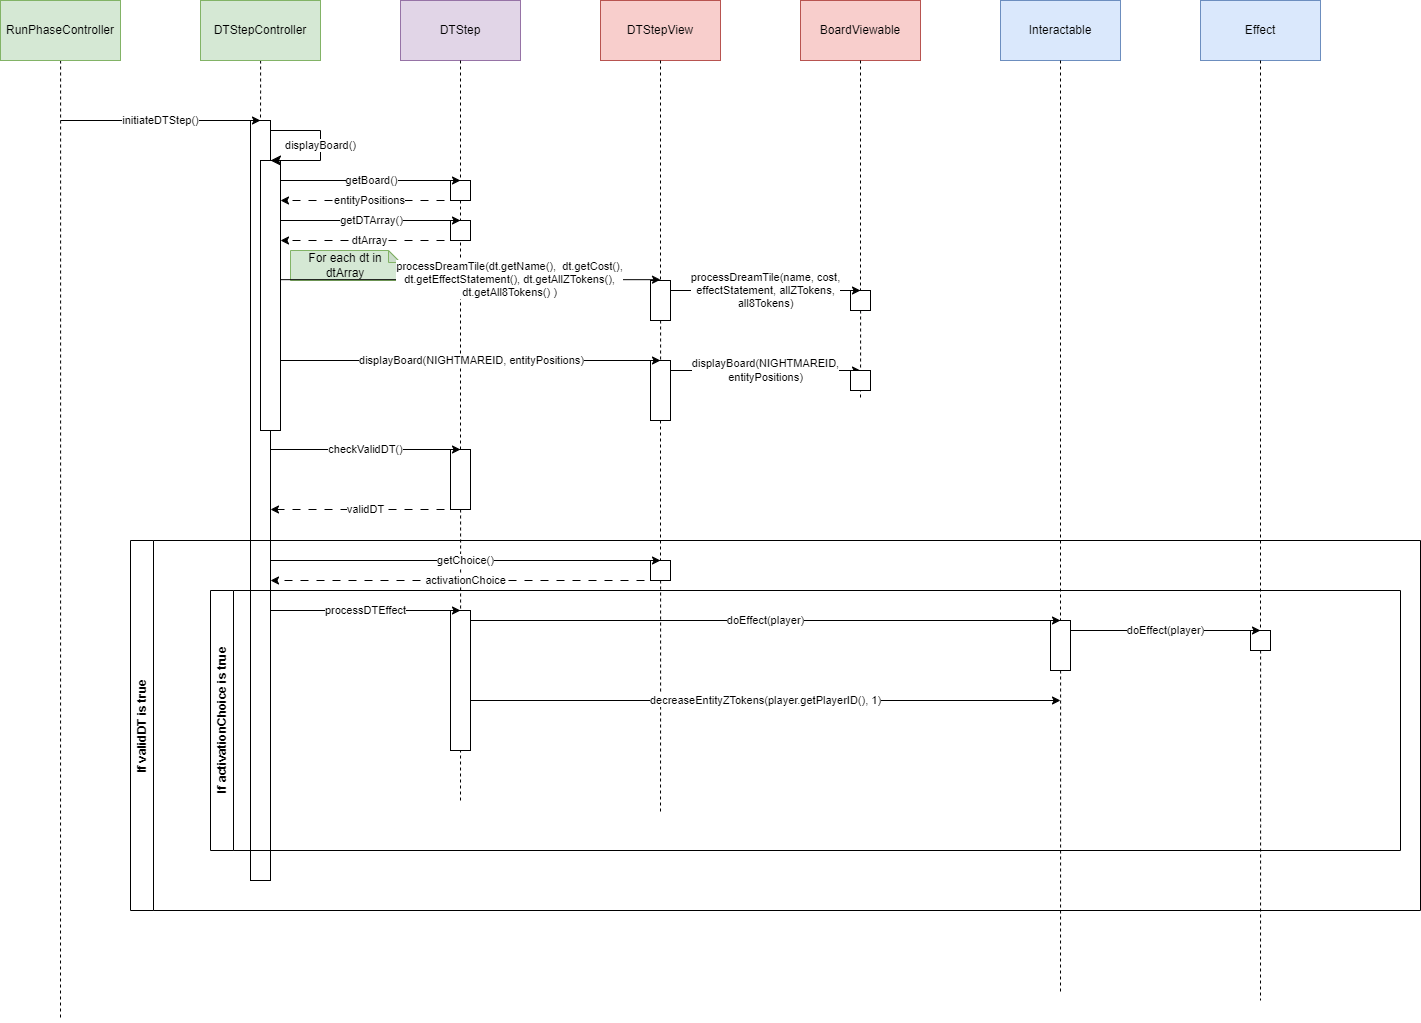

The diagram above was exported from draw.io. Its source (the exported page's mxGraphModel, read from the mxfile embedded in the PNG):
<mxGraphModel dx="1909" dy="1025" grid="1" gridSize="10" guides="1" tooltips="1" connect="1" arrows="1" fold="1" page="1" pageScale="1" pageWidth="850" pageHeight="1100" math="0" shadow="0">
  <root>
    <mxCell id="0" />
    <mxCell id="1" parent="0" />
    <mxCell id="KVPRRMT-QmgLoj-0lxRX-53" value="" style="rounded=0;whiteSpace=wrap;html=1;" vertex="1" parent="1">
      <mxGeometry x="1290" y="670" width="20" height="20" as="geometry" />
    </mxCell>
    <mxCell id="KVPRRMT-QmgLoj-0lxRX-47" style="edgeStyle=orthogonalEdgeStyle;rounded=0;orthogonalLoop=1;jettySize=auto;html=1;dashed=1;endArrow=none;endFill=0;" edge="1" parent="1" source="KVPRRMT-QmgLoj-0lxRX-53">
      <mxGeometry relative="1" as="geometry">
        <mxPoint x="1300" y="1040" as="targetPoint" />
      </mxGeometry>
    </mxCell>
    <mxCell id="KVPRRMT-QmgLoj-0lxRX-35" value="" style="rounded=0;whiteSpace=wrap;html=1;" vertex="1" parent="1">
      <mxGeometry x="690" y="600" width="20" height="20" as="geometry" />
    </mxCell>
    <mxCell id="R09QIVNMBK5XD6xUGM_l-5" style="edgeStyle=orthogonalEdgeStyle;rounded=0;orthogonalLoop=1;jettySize=auto;html=1;dashed=1;endArrow=none;endFill=0;" parent="1" source="R09QIVNMBK5XD6xUGM_l-1" edge="1">
      <mxGeometry relative="1" as="geometry">
        <mxPoint x="100" y="1060" as="targetPoint" />
      </mxGeometry>
    </mxCell>
    <mxCell id="R09QIVNMBK5XD6xUGM_l-1" value="RunPhaseController" style="rounded=0;whiteSpace=wrap;html=1;fillColor=#d5e8d4;strokeColor=#82b366;" parent="1" vertex="1">
      <mxGeometry x="40" y="40" width="120" height="60" as="geometry" />
    </mxCell>
    <mxCell id="R09QIVNMBK5XD6xUGM_l-8" style="edgeStyle=orthogonalEdgeStyle;rounded=0;orthogonalLoop=1;jettySize=auto;html=1;dashed=1;endArrow=none;endFill=0;" parent="1" source="R09QIVNMBK5XD6xUGM_l-2" edge="1">
      <mxGeometry relative="1" as="geometry">
        <mxPoint x="300" y="161.5999755859375" as="targetPoint" />
      </mxGeometry>
    </mxCell>
    <mxCell id="R09QIVNMBK5XD6xUGM_l-2" value="DTStepController" style="rounded=0;whiteSpace=wrap;html=1;fillColor=#d5e8d4;strokeColor=#82b366;" parent="1" vertex="1">
      <mxGeometry x="240" y="40" width="120" height="60" as="geometry" />
    </mxCell>
    <mxCell id="R09QIVNMBK5XD6xUGM_l-10" style="edgeStyle=orthogonalEdgeStyle;rounded=0;orthogonalLoop=1;jettySize=auto;html=1;dashed=1;endArrow=none;endFill=0;" parent="1" source="KVPRRMT-QmgLoj-0lxRX-18" edge="1" target="R09QIVNMBK5XD6xUGM_l-11">
      <mxGeometry relative="1" as="geometry">
        <mxPoint x="500" y="180" as="targetPoint" />
      </mxGeometry>
    </mxCell>
    <mxCell id="R09QIVNMBK5XD6xUGM_l-3" value="DTStep" style="rounded=0;whiteSpace=wrap;html=1;fillColor=#e1d5e7;strokeColor=#9673a6;" parent="1" vertex="1">
      <mxGeometry x="440" y="40" width="120" height="60" as="geometry" />
    </mxCell>
    <mxCell id="KVPRRMT-QmgLoj-0lxRX-7" style="edgeStyle=orthogonalEdgeStyle;rounded=0;orthogonalLoop=1;jettySize=auto;html=1;dashed=1;endArrow=none;endFill=0;" edge="1" parent="1" source="KVPRRMT-QmgLoj-0lxRX-27">
      <mxGeometry relative="1" as="geometry">
        <mxPoint x="700.0000000000002" y="430" as="targetPoint" />
      </mxGeometry>
    </mxCell>
    <mxCell id="R09QIVNMBK5XD6xUGM_l-4" value="DTStepView" style="rounded=0;whiteSpace=wrap;html=1;fillColor=#f8cecc;strokeColor=#b85450;" parent="1" vertex="1">
      <mxGeometry x="640" y="40" width="120" height="60" as="geometry" />
    </mxCell>
    <mxCell id="R09QIVNMBK5XD6xUGM_l-6" value="" style="rounded=0;whiteSpace=wrap;html=1;" parent="1" vertex="1">
      <mxGeometry x="290" y="160" width="20" height="760" as="geometry" />
    </mxCell>
    <mxCell id="KVPRRMT-QmgLoj-0lxRX-4" style="edgeStyle=orthogonalEdgeStyle;rounded=0;orthogonalLoop=1;jettySize=auto;html=1;dashed=1;endArrow=none;endFill=0;" edge="1" parent="1" source="R09QIVNMBK5XD6xUGM_l-11">
      <mxGeometry relative="1" as="geometry">
        <mxPoint x="500" y="840" as="targetPoint" />
      </mxGeometry>
    </mxCell>
    <mxCell id="R09QIVNMBK5XD6xUGM_l-11" value="" style="rounded=0;whiteSpace=wrap;html=1;" parent="1" vertex="1">
      <mxGeometry x="490" y="489" width="20" height="60" as="geometry" />
    </mxCell>
    <mxCell id="wpN4Volhy7fzIt6os7yB-1" value="" style="endArrow=classic;html=1;rounded=0;" edge="1" parent="1">
      <mxGeometry width="50" height="50" relative="1" as="geometry">
        <mxPoint x="110" y="160" as="sourcePoint" />
        <mxPoint x="110" y="159.99999999999977" as="targetPoint" />
      </mxGeometry>
    </mxCell>
    <mxCell id="wpN4Volhy7fzIt6os7yB-2" value="initiateDTStep()" style="endArrow=classic;html=1;rounded=0;" edge="1" parent="1">
      <mxGeometry width="50" height="50" relative="1" as="geometry">
        <mxPoint x="100" y="160" as="sourcePoint" />
        <mxPoint x="300" y="160" as="targetPoint" />
      </mxGeometry>
    </mxCell>
    <mxCell id="KVPRRMT-QmgLoj-0lxRX-1" value="checkValidDT()" style="endArrow=classic;html=1;rounded=0;" edge="1" parent="1">
      <mxGeometry width="50" height="50" relative="1" as="geometry">
        <mxPoint x="310" y="489" as="sourcePoint" />
        <mxPoint x="500" y="489" as="targetPoint" />
      </mxGeometry>
    </mxCell>
    <mxCell id="KVPRRMT-QmgLoj-0lxRX-3" value="validDT" style="endArrow=classic;html=1;rounded=0;dashed=1;dashPattern=8 8;" edge="1" parent="1">
      <mxGeometry width="50" height="50" relative="1" as="geometry">
        <mxPoint x="500" y="549" as="sourcePoint" />
        <mxPoint x="310" y="549" as="targetPoint" />
      </mxGeometry>
    </mxCell>
    <mxCell id="KVPRRMT-QmgLoj-0lxRX-10" value="" style="rounded=0;whiteSpace=wrap;html=1;" vertex="1" parent="1">
      <mxGeometry x="300" y="200" width="20" height="270" as="geometry" />
    </mxCell>
    <mxCell id="KVPRRMT-QmgLoj-0lxRX-9" value="displayBoard()" style="edgeStyle=elbowEdgeStyle;elbow=horizontal;endArrow=classic;html=1;curved=0;rounded=0;endSize=8;startSize=8;" edge="1" parent="1">
      <mxGeometry width="50" height="50" relative="1" as="geometry">
        <mxPoint x="310" y="170" as="sourcePoint" />
        <mxPoint x="310" y="200" as="targetPoint" />
        <Array as="points">
          <mxPoint x="360" y="180" />
        </Array>
      </mxGeometry>
    </mxCell>
    <mxCell id="KVPRRMT-QmgLoj-0lxRX-13" style="edgeStyle=orthogonalEdgeStyle;rounded=0;orthogonalLoop=1;jettySize=auto;html=1;dashed=1;endArrow=none;endFill=0;" edge="1" parent="1" source="KVPRRMT-QmgLoj-0lxRX-30">
      <mxGeometry relative="1" as="geometry">
        <mxPoint x="900" y="440" as="targetPoint" />
      </mxGeometry>
    </mxCell>
    <mxCell id="KVPRRMT-QmgLoj-0lxRX-12" value="BoardViewable" style="rounded=0;whiteSpace=wrap;html=1;fillColor=#f8cecc;strokeColor=#b85450;" vertex="1" parent="1">
      <mxGeometry x="840" y="40" width="120" height="60" as="geometry" />
    </mxCell>
    <mxCell id="KVPRRMT-QmgLoj-0lxRX-33" style="edgeStyle=orthogonalEdgeStyle;rounded=0;orthogonalLoop=1;jettySize=auto;html=1;dashed=1;endArrow=none;endFill=0;" edge="1" parent="1" source="KVPRRMT-QmgLoj-0lxRX-35">
      <mxGeometry relative="1" as="geometry">
        <mxPoint x="700" y="851.6842490748355" as="targetPoint" />
      </mxGeometry>
    </mxCell>
    <mxCell id="KVPRRMT-QmgLoj-0lxRX-14" value="" style="rounded=0;whiteSpace=wrap;html=1;" vertex="1" parent="1">
      <mxGeometry x="690" y="400" width="20" height="60" as="geometry" />
    </mxCell>
    <mxCell id="KVPRRMT-QmgLoj-0lxRX-11" value="displayBoard(NIGHTMAREID, entityPositions)" style="endArrow=classic;html=1;rounded=0;" edge="1" parent="1">
      <mxGeometry width="50" height="50" relative="1" as="geometry">
        <mxPoint x="320" y="400" as="sourcePoint" />
        <mxPoint x="700" y="400" as="targetPoint" />
      </mxGeometry>
    </mxCell>
    <mxCell id="KVPRRMT-QmgLoj-0lxRX-15" value="displayBoard(NIGHTMAREID,&lt;div&gt;entityPositions)&lt;/div&gt;" style="endArrow=classic;html=1;rounded=0;" edge="1" parent="1">
      <mxGeometry width="50" height="50" relative="1" as="geometry">
        <mxPoint x="710" y="410" as="sourcePoint" />
        <mxPoint x="900" y="410" as="targetPoint" />
      </mxGeometry>
    </mxCell>
    <mxCell id="KVPRRMT-QmgLoj-0lxRX-16" value="" style="rounded=0;whiteSpace=wrap;html=1;" vertex="1" parent="1">
      <mxGeometry x="890" y="410" width="20" height="20" as="geometry" />
    </mxCell>
    <mxCell id="KVPRRMT-QmgLoj-0lxRX-19" value="" style="edgeStyle=orthogonalEdgeStyle;rounded=0;orthogonalLoop=1;jettySize=auto;html=1;dashed=1;endArrow=none;endFill=0;" edge="1" parent="1" source="R09QIVNMBK5XD6xUGM_l-3" target="KVPRRMT-QmgLoj-0lxRX-18">
      <mxGeometry relative="1" as="geometry">
        <mxPoint x="500" y="400" as="targetPoint" />
        <mxPoint x="500" y="100" as="sourcePoint" />
      </mxGeometry>
    </mxCell>
    <mxCell id="KVPRRMT-QmgLoj-0lxRX-18" value="" style="rounded=0;whiteSpace=wrap;html=1;" vertex="1" parent="1">
      <mxGeometry x="490" y="220" width="20" height="20" as="geometry" />
    </mxCell>
    <mxCell id="KVPRRMT-QmgLoj-0lxRX-17" value="getBoard()" style="endArrow=classic;html=1;rounded=0;" edge="1" parent="1">
      <mxGeometry width="50" height="50" relative="1" as="geometry">
        <mxPoint x="320" y="220" as="sourcePoint" />
        <mxPoint x="500" y="220" as="targetPoint" />
      </mxGeometry>
    </mxCell>
    <mxCell id="KVPRRMT-QmgLoj-0lxRX-20" value="entityPositions" style="endArrow=classic;html=1;rounded=0;dashed=1;dashPattern=8 8;" edge="1" parent="1">
      <mxGeometry width="50" height="50" relative="1" as="geometry">
        <mxPoint x="500" y="240" as="sourcePoint" />
        <mxPoint x="320" y="240" as="targetPoint" />
      </mxGeometry>
    </mxCell>
    <mxCell id="KVPRRMT-QmgLoj-0lxRX-21" value="" style="rounded=0;whiteSpace=wrap;html=1;" vertex="1" parent="1">
      <mxGeometry x="490" y="260" width="20" height="20" as="geometry" />
    </mxCell>
    <mxCell id="KVPRRMT-QmgLoj-0lxRX-22" value="getDTArray()" style="endArrow=classic;html=1;rounded=0;" edge="1" parent="1">
      <mxGeometry width="50" height="50" relative="1" as="geometry">
        <mxPoint x="320" y="260" as="sourcePoint" />
        <mxPoint x="500" y="260" as="targetPoint" />
      </mxGeometry>
    </mxCell>
    <mxCell id="KVPRRMT-QmgLoj-0lxRX-23" value="dtArray" style="endArrow=classic;html=1;rounded=0;dashed=1;dashPattern=8 8;" edge="1" parent="1">
      <mxGeometry width="50" height="50" relative="1" as="geometry">
        <mxPoint x="500" y="280" as="sourcePoint" />
        <mxPoint x="320" y="280" as="targetPoint" />
      </mxGeometry>
    </mxCell>
    <mxCell id="KVPRRMT-QmgLoj-0lxRX-25" value="For each dt in dtArray" style="shape=note;whiteSpace=wrap;html=1;backgroundOutline=1;darkOpacity=0.05;size=12;fillColor=#d5e8d4;strokeColor=#82b366;" vertex="1" parent="1">
      <mxGeometry x="330" y="290" width="110" height="30" as="geometry" />
    </mxCell>
    <mxCell id="KVPRRMT-QmgLoj-0lxRX-28" value="" style="edgeStyle=orthogonalEdgeStyle;rounded=0;orthogonalLoop=1;jettySize=auto;html=1;dashed=1;endArrow=none;endFill=0;" edge="1" parent="1" source="R09QIVNMBK5XD6xUGM_l-4" target="KVPRRMT-QmgLoj-0lxRX-27">
      <mxGeometry relative="1" as="geometry">
        <mxPoint x="700.0000000000002" y="430" as="targetPoint" />
        <mxPoint x="700" y="100" as="sourcePoint" />
      </mxGeometry>
    </mxCell>
    <mxCell id="KVPRRMT-QmgLoj-0lxRX-27" value="" style="rounded=0;whiteSpace=wrap;html=1;" vertex="1" parent="1">
      <mxGeometry x="690" y="320" width="20" height="40" as="geometry" />
    </mxCell>
    <mxCell id="KVPRRMT-QmgLoj-0lxRX-26" value="processDreamTile(dt.getName(),&amp;nbsp; dt.getCost(),&lt;div&gt;dt.getEffectStatement(), dt.getAllZTokens(),&lt;/div&gt;&lt;div&gt;dt.getAll8Tokens() )&lt;/div&gt;" style="endArrow=classic;html=1;rounded=0;" edge="1" parent="1">
      <mxGeometry x="0.2105" width="50" height="50" relative="1" as="geometry">
        <mxPoint x="320" y="319.17" as="sourcePoint" />
        <mxPoint x="700" y="319.17" as="targetPoint" />
        <mxPoint as="offset" />
      </mxGeometry>
    </mxCell>
    <mxCell id="KVPRRMT-QmgLoj-0lxRX-31" value="" style="edgeStyle=orthogonalEdgeStyle;rounded=0;orthogonalLoop=1;jettySize=auto;html=1;dashed=1;endArrow=none;endFill=0;" edge="1" parent="1" source="KVPRRMT-QmgLoj-0lxRX-12" target="KVPRRMT-QmgLoj-0lxRX-30">
      <mxGeometry relative="1" as="geometry">
        <mxPoint x="900" y="440" as="targetPoint" />
        <mxPoint x="900" y="100" as="sourcePoint" />
      </mxGeometry>
    </mxCell>
    <mxCell id="KVPRRMT-QmgLoj-0lxRX-30" value="" style="rounded=0;whiteSpace=wrap;html=1;" vertex="1" parent="1">
      <mxGeometry x="890" y="330" width="20" height="20" as="geometry" />
    </mxCell>
    <mxCell id="KVPRRMT-QmgLoj-0lxRX-29" value="processDreamTile(name, cost,&lt;div&gt;effectStatement, allZTokens,&lt;/div&gt;&lt;div&gt;all8Tokens)&lt;/div&gt;" style="endArrow=classic;html=1;rounded=0;" edge="1" parent="1">
      <mxGeometry width="50" height="50" relative="1" as="geometry">
        <mxPoint x="710" y="330" as="sourcePoint" />
        <mxPoint x="900" y="330" as="targetPoint" />
      </mxGeometry>
    </mxCell>
    <mxCell id="KVPRRMT-QmgLoj-0lxRX-32" value="If validDT is true" style="swimlane;horizontal=0;whiteSpace=wrap;html=1;" vertex="1" parent="1">
      <mxGeometry x="170" y="580" width="1290" height="370" as="geometry" />
    </mxCell>
    <mxCell id="KVPRRMT-QmgLoj-0lxRX-34" value="getChoice()" style="endArrow=classic;html=1;rounded=0;" edge="1" parent="KVPRRMT-QmgLoj-0lxRX-32">
      <mxGeometry width="50" height="50" relative="1" as="geometry">
        <mxPoint x="140" y="20" as="sourcePoint" />
        <mxPoint x="530" y="20" as="targetPoint" />
      </mxGeometry>
    </mxCell>
    <mxCell id="KVPRRMT-QmgLoj-0lxRX-38" value="activationChoice" style="endArrow=classic;html=1;rounded=0;dashed=1;dashPattern=8 8;" edge="1" parent="KVPRRMT-QmgLoj-0lxRX-32">
      <mxGeometry width="50" height="50" relative="1" as="geometry">
        <mxPoint x="530" y="40" as="sourcePoint" />
        <mxPoint x="140" y="40" as="targetPoint" />
      </mxGeometry>
    </mxCell>
    <mxCell id="KVPRRMT-QmgLoj-0lxRX-40" value="If activationChoice is true" style="swimlane;horizontal=0;whiteSpace=wrap;html=1;" vertex="1" parent="KVPRRMT-QmgLoj-0lxRX-32">
      <mxGeometry x="80" y="50" width="1190" height="260" as="geometry" />
    </mxCell>
    <mxCell id="KVPRRMT-QmgLoj-0lxRX-44" value="" style="rounded=0;whiteSpace=wrap;html=1;" vertex="1" parent="KVPRRMT-QmgLoj-0lxRX-40">
      <mxGeometry x="240" y="20" width="20" height="140" as="geometry" />
    </mxCell>
    <mxCell id="KVPRRMT-QmgLoj-0lxRX-41" value="processDTEffect" style="endArrow=classic;html=1;rounded=0;" edge="1" parent="KVPRRMT-QmgLoj-0lxRX-40">
      <mxGeometry width="50" height="50" relative="1" as="geometry">
        <mxPoint x="60" y="20" as="sourcePoint" />
        <mxPoint x="250" y="20" as="targetPoint" />
      </mxGeometry>
    </mxCell>
    <mxCell id="KVPRRMT-QmgLoj-0lxRX-48" value="" style="rounded=0;whiteSpace=wrap;html=1;" vertex="1" parent="KVPRRMT-QmgLoj-0lxRX-40">
      <mxGeometry x="840" y="30" width="20" height="50" as="geometry" />
    </mxCell>
    <mxCell id="KVPRRMT-QmgLoj-0lxRX-45" value="doEffect(player)" style="endArrow=classic;html=1;rounded=0;" edge="1" parent="KVPRRMT-QmgLoj-0lxRX-40">
      <mxGeometry width="50" height="50" relative="1" as="geometry">
        <mxPoint x="260" y="30" as="sourcePoint" />
        <mxPoint x="850" y="30" as="targetPoint" />
      </mxGeometry>
    </mxCell>
    <mxCell id="KVPRRMT-QmgLoj-0lxRX-56" value="decreaseEntityZTokens(player.getPlayerID(), 1)" style="endArrow=classic;html=1;rounded=0;" edge="1" parent="KVPRRMT-QmgLoj-0lxRX-40">
      <mxGeometry width="50" height="50" relative="1" as="geometry">
        <mxPoint x="260" y="110" as="sourcePoint" />
        <mxPoint x="850" y="110" as="targetPoint" />
      </mxGeometry>
    </mxCell>
    <mxCell id="KVPRRMT-QmgLoj-0lxRX-50" value="doEffect(player)" style="endArrow=classic;html=1;rounded=0;" edge="1" parent="KVPRRMT-QmgLoj-0lxRX-32">
      <mxGeometry width="50" height="50" relative="1" as="geometry">
        <mxPoint x="940" y="90" as="sourcePoint" />
        <mxPoint x="1130" y="90" as="targetPoint" />
      </mxGeometry>
    </mxCell>
    <mxCell id="KVPRRMT-QmgLoj-0lxRX-37" value="" style="edgeStyle=orthogonalEdgeStyle;rounded=0;orthogonalLoop=1;jettySize=auto;html=1;dashed=1;endArrow=none;endFill=0;" edge="1" parent="1" source="KVPRRMT-QmgLoj-0lxRX-14" target="KVPRRMT-QmgLoj-0lxRX-35">
      <mxGeometry relative="1" as="geometry">
        <mxPoint x="700" y="851.6842490748355" as="targetPoint" />
        <mxPoint x="700" y="460" as="sourcePoint" />
      </mxGeometry>
    </mxCell>
    <mxCell id="KVPRRMT-QmgLoj-0lxRX-46" style="edgeStyle=orthogonalEdgeStyle;rounded=0;orthogonalLoop=1;jettySize=auto;html=1;dashed=1;endArrow=none;endFill=0;" edge="1" parent="1" source="KVPRRMT-QmgLoj-0lxRX-48">
      <mxGeometry relative="1" as="geometry">
        <mxPoint x="1100" y="1032.4615948016826" as="targetPoint" />
      </mxGeometry>
    </mxCell>
    <mxCell id="KVPRRMT-QmgLoj-0lxRX-42" value="Interactable" style="rounded=0;whiteSpace=wrap;html=1;fillColor=#dae8fc;strokeColor=#6c8ebf;" vertex="1" parent="1">
      <mxGeometry x="1040" y="40" width="120" height="60" as="geometry" />
    </mxCell>
    <mxCell id="KVPRRMT-QmgLoj-0lxRX-43" value="Effect" style="rounded=0;whiteSpace=wrap;html=1;fillColor=#dae8fc;strokeColor=#6c8ebf;" vertex="1" parent="1">
      <mxGeometry x="1240" y="40" width="120" height="60" as="geometry" />
    </mxCell>
    <mxCell id="KVPRRMT-QmgLoj-0lxRX-49" value="" style="edgeStyle=orthogonalEdgeStyle;rounded=0;orthogonalLoop=1;jettySize=auto;html=1;dashed=1;endArrow=none;endFill=0;" edge="1" parent="1" source="KVPRRMT-QmgLoj-0lxRX-42" target="KVPRRMT-QmgLoj-0lxRX-48">
      <mxGeometry relative="1" as="geometry">
        <mxPoint x="1100" y="1032.4615948016826" as="targetPoint" />
        <mxPoint x="1100" y="100" as="sourcePoint" />
      </mxGeometry>
    </mxCell>
    <mxCell id="KVPRRMT-QmgLoj-0lxRX-55" value="" style="edgeStyle=orthogonalEdgeStyle;rounded=0;orthogonalLoop=1;jettySize=auto;html=1;dashed=1;endArrow=none;endFill=0;" edge="1" parent="1" source="KVPRRMT-QmgLoj-0lxRX-43" target="KVPRRMT-QmgLoj-0lxRX-53">
      <mxGeometry relative="1" as="geometry">
        <mxPoint x="1300" y="1040" as="targetPoint" />
        <mxPoint x="1300" y="100" as="sourcePoint" />
      </mxGeometry>
    </mxCell>
  </root>
</mxGraphModel>